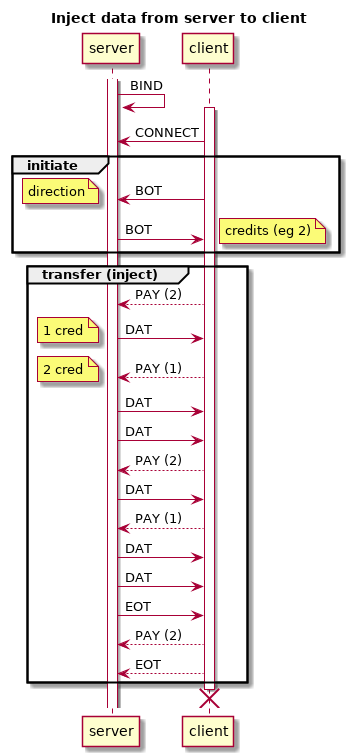

The diagram above was rendered by PlantUML. Its source (embedded in the PNG):
@startuml
title Inject data from server to client
activate server
        server -> server: BIND
        activate client
                client -> server : CONNECT
                group initiate
                        client -> server : BOT
                        note left
                                direction
                        end note
                        server -> client : BOT
                        note right
                                credits (eg 2)
                        end note
                end
                group transfer (inject)
                        client --> server : PAY (2)
                        server  -> client : DAT
                        note left
                                1 cred
                        end note
                        client --> server : PAY (1)
                        note left
                                2 cred
                        end note
                        server  -> client : DAT
                        server  -> client : DAT
                        client --> server : PAY (2)
                        server  -> client : DAT
                        client --> server : PAY (1)
                        server  -> client : DAT
                        server  -> client : DAT
                        server -> client : EOT
                        client --> server : PAY (2)
                        client --> server : EOT
                end
                destroy client
                @enduml